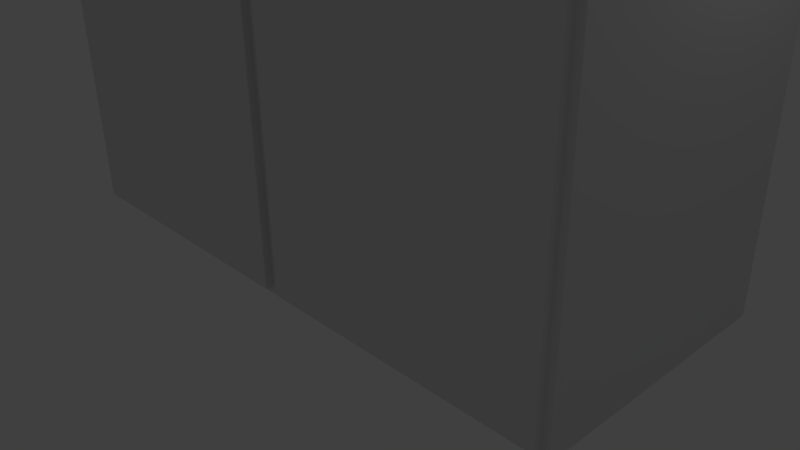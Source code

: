 # Source: cabinet_b.3.blend  (saved by Blender 2.76.0; exported with 4.5.12 LTS)
import bpy
from mathutils import Matrix  # noqa: F401  (used for matrix-valued properties, if any)

bpy.ops.wm.read_factory_settings(use_empty=True)
scene = bpy.context.scene
scene.name = 'Scene'

# ---- collections
col_collection_1 = bpy.data.collections.new('Collection 1'); scene.collection.children.link(col_collection_1)
col_collection_10 = bpy.data.collections.new('Collection 10'); scene.collection.children.link(col_collection_10)

# ---- materials (node trees are filled in below, after node groups)
mat_boxmat = bpy.data.materials.new('BoxMat')
mat_boxmat.alpha_threshold = 0.0
mat_boxmat.use_transparent_shadow = False
mat_boxmat.roughness = 0.5
mat_boxmat.specular_intensity = 0.0
mat_boxmat.line_color = (0.0, 0.0, 0.0, 1.0)

# ---- material node trees

# ---- world
world_world = bpy.data.worlds.new('World'); scene.world = world_world
world_world.color = (0.05088, 0.05088, 0.05088)
world_world.use_sun_shadow = False
world_world.sun_shadow_jitter_overblur = 0.0
world_world.cycles.sampling_method = 'MANUAL'
world_world.cycles.sample_map_resolution = 256

# ---- cameras
cam_camera = bpy.data.cameras.new('Camera')
cam_camera.clip_end = 100.0
cam_camera.lens = 35.0
cam_camera.sensor_width = 32.0
cam_camera.sensor_height = 18.0
cam_camera.ortho_scale = 7.314
cam_camera.dof.focus_distance = 0.0
cam_camera.dof.aperture_fstop = 128.0

# ---- lights
light_lamp = bpy.data.lights.new('Lamp', 'POINT')
light_lamp.transmission_factor = 0.0
light_lamp.cutoff_distance = 30.0
light_lamp.energy = 100.0
light_lamp.shadow_buffer_clip_start = 1.001
light_lamp.shadow_soft_size = 0.1
light_lamp.shadow_maximum_resolution = 0.006
light_lamp.use_absolute_resolution = True
light_lamp.cycles.use_multiple_importance_sampling = False

# ---- meshes
me_cube = bpy.data.meshes.new('Cube')
me_cube.from_pydata([(4.0, 2.0, 0.0), (4.0, -1.5, 0.0), (-4.0, -1.5, 0.0), (-4.0, 2.0, 0.0), (4.0, 2.0, 8.0), (4.0, -1.5, 8.0), (-4.0, -1.5, 8.0), (-4.0, 2.0, 8.0), (3.8, -1.5, 0.2), (-3.8, -1.5, 0.2), (3.8, -1.5, 7.8), (-3.8, -1.5, 7.8), (3.8, 1.8, 0.2), (-3.8, 1.8, 0.2), (3.8, 1.8, 7.8), (-3.8, 1.8, 7.8), (-3.9, -1.6, 0.1), (-3.9, -1.6, 7.9), (-3.9, -1.5, 0.1), (-3.9, -1.5, 7.9), (-0.1, -1.6, 0.1), (-0.1, -1.6, 7.9), (-0.1, -1.5, 0.1), (-0.1, -1.5, 7.9), (0.1, -1.6, 0.1), (0.1, -1.6, 7.9), (0.1, -1.5, 0.1), (0.1, -1.5, 7.9), (3.9, -1.6, 0.1), (3.9, -1.6, 7.9), (3.9, -1.5, 0.1), (3.9, -1.5, 7.9), (-0.2, 2.0, 0.0), (-0.2, -1.5, 0.0), (-0.2, 2.0, 8.0), (-0.2, -1.5, 8.0), (-0.2, -1.5, 0.2), (-0.2, -1.5, 7.8), (-0.2, 1.8, 0.2), (-0.2, 1.8, 7.8), (0.2, 2.0, 0.0), (0.2, -1.5, 0.0), (0.2, 2.0, 8.0), (0.2, -1.5, 8.0), (0.2, -1.5, 0.2), (0.2, -1.5, 7.8), (0.2, 1.8, 0.2), (0.2, 1.8, 7.8)], [], [(32, 33, 2, 3), (34, 7, 6, 35), (0, 4, 5, 1), (35, 6, 11, 37), (2, 6, 7, 3), (34, 32, 3, 7), (37, 11, 15, 39), (6, 2, 9, 11), (1, 5, 10, 8), (41, 1, 8, 44), (38, 39, 15, 13), (8, 10, 14, 12), (11, 9, 13, 15), (44, 8, 12, 46), (17, 19, 18, 16), (19, 23, 22, 18), (23, 21, 20, 22), (21, 17, 16, 20), (16, 18, 22, 20), (21, 23, 19, 17), (25, 27, 26, 24), (27, 31, 30, 26), (31, 29, 28, 30), (29, 25, 24, 28), (24, 26, 30, 28), (29, 31, 27, 25), (9, 36, 38, 13), (36, 44, 45, 37), (2, 33, 36, 9), (36, 37, 39, 38), (42, 40, 32, 34), (43, 35, 37, 45), (42, 34, 35, 43), (40, 41, 33, 32), (0, 1, 41, 40), (4, 42, 43, 5), (5, 43, 45, 10), (4, 0, 40, 42), (10, 45, 47, 14), (12, 14, 47, 46), (44, 46, 47, 45), (33, 41, 44, 36)])
_uv = me_cube.uv_layers.new(name='UVMap')
_uv.uv.foreach_set('vector', [0.2125, 0.571, 0.2124, 0.6737, 0.1178, 0.6737, 0.1178, 0.571, 0.2125, 0.3612, 0.1179, 0.3612, 0.1179, 0.2573, 0.2126, 0.2573, 0.317, 0.5716, 0.3171, 0.3613, 0.4043, 0.3613, 0.4042, 0.5717, 0.2126, 0.2573, 0.1179, 0.2573, 0.1229, 0.2517, 0.2126, 0.2517, 0.03067, 0.571, 0.03074, 0.3612, 0.1179, 0.3612, 0.1178, 0.571, 0.2125, 0.3612, 0.2125, 0.571, 0.1178, 0.571, 0.1179, 0.3612, 0.8734, 0.6677, 0.7837, 0.6677, 0.7837, 0.5755, 0.8734, 0.5755, 0.03074, 0.3612, 0.03067, 0.571, 0.02569, 0.5654, 0.02575, 0.3668, 0.4042, 0.5717, 0.4043, 0.3613, 0.4093, 0.3669, 0.4092, 0.5655, 0.2224, 0.6737, 0.317, 0.6738, 0.312, 0.6794, 0.2224, 0.6793, 0.8734, 0.3632, 0.8734, 0.5755, 0.7837, 0.5755, 0.7837, 0.3632, 0.7012, 0.3632, 0.7012, 0.5755, 0.619, 0.5755, 0.619, 0.3632, 0.7016, 0.5755, 0.7016, 0.3632, 0.7837, 0.3632, 0.7837, 0.5755, 0.5293, 0.2711, 0.619, 0.2711, 0.619, 0.3632, 0.5293, 0.3632, 0.5102, 0.9429, 0.5068, 0.9429, 0.5068, 0.7269, 0.5102, 0.727, 0.5068, 0.9429, 0.413, 0.9429, 0.413, 0.7269, 0.5068, 0.7269, 0.413, 0.9429, 0.4097, 0.9429, 0.4097, 0.7269, 0.413, 0.7269, 0.8537, 0.942, 0.7591, 0.942, 0.7591, 0.7242, 0.8537, 0.7242, 0.5068, 0.7242, 0.5068, 0.7269, 0.413, 0.7269, 0.413, 0.7242, 0.413, 0.9457, 0.413, 0.9429, 0.5068, 0.9429, 0.5068, 0.9457, 0.6111, 0.9429, 0.6077, 0.9429, 0.6077, 0.7269, 0.6111, 0.727, 0.6077, 0.9429, 0.5139, 0.9429, 0.5139, 0.7269, 0.6077, 0.7269, 0.5139, 0.9429, 0.5106, 0.9429, 0.5106, 0.7269, 0.5139, 0.7269, 0.7587, 0.942, 0.6641, 0.942, 0.6641, 0.7242, 0.7587, 0.7242, 0.6077, 0.7242, 0.6077, 0.7269, 0.5139, 0.7269, 0.5139, 0.7242, 0.5139, 0.9457, 0.5139, 0.9429, 0.6077, 0.9429, 0.6077, 0.9457, 0.7837, 0.2711, 0.8734, 0.2711, 0.8734, 0.3632, 0.7837, 0.3632, 0.6537, 0.7242, 0.6637, 0.7242, 0.6637, 0.9364, 0.6537, 0.9364, 0.1178, 0.6737, 0.2124, 0.6737, 0.2124, 0.6793, 0.1228, 0.6793, 0.9556, 0.3632, 0.9556, 0.5755, 0.8734, 0.5755, 0.8734, 0.3632, 0.2225, 0.3612, 0.2224, 0.571, 0.2125, 0.571, 0.2125, 0.3612, 0.2225, 0.2573, 0.2126, 0.2573, 0.2126, 0.2517, 0.2225, 0.2517, 0.2225, 0.3612, 0.2125, 0.3612, 0.2126, 0.2573, 0.2225, 0.2573, 0.2224, 0.571, 0.2224, 0.6737, 0.2124, 0.6737, 0.2125, 0.571, 0.317, 0.5716, 0.317, 0.6738, 0.2224, 0.6737, 0.2224, 0.571, 0.3171, 0.3613, 0.2225, 0.3612, 0.2225, 0.2573, 0.3171, 0.2573, 0.3171, 0.2573, 0.2225, 0.2573, 0.2225, 0.2517, 0.3122, 0.2517, 0.3171, 0.3613, 0.317, 0.5716, 0.2224, 0.571, 0.2225, 0.3612, 0.619, 0.6677, 0.5293, 0.6677, 0.5293, 0.5755, 0.619, 0.5755, 0.619, 0.3632, 0.619, 0.5755, 0.5293, 0.5755, 0.5293, 0.3632, 0.4472, 0.3632, 0.5293, 0.3632, 0.5293, 0.5755, 0.4472, 0.5755, 0.2124, 0.6737, 0.2224, 0.6737, 0.2224, 0.6793, 0.2124, 0.6793])
me_cube.materials.append(mat_boxmat)
me_cube.use_remesh_preserve_volume = False
me_cube.use_remesh_preserve_attributes = False
me_cube.use_mirror_vertex_groups = False
me_cube.update()
arm_armature = bpy.data.armatures.new('Armature')  # bones are not reproduced

# ---- objects
ob_cube = bpy.data.objects.new('Cube', me_cube)
ob_armature = bpy.data.objects.new('Armature', arm_armature)
ob_lamp = bpy.data.objects.new('Lamp', light_lamp)
ob_camera = bpy.data.objects.new('Camera', cam_camera)

# ---- transforms, parenting, visibility, modifiers, constraints
ob_cube.parent = ob_armature
ob_cube.location = (0.0, 0.0, 0.0)
ob_cube.lock_rotations_4d = False
ob_cube.empty_display_type = 'ARROWS'
ob_cube.lineart.crease_threshold = 0.0
_vg = ob_cube.vertex_groups.new(name='Bone.Basic')
_vg.add([0, 1, 2, 3, 4, 5, 6, 7, 8, 9, 10, 11, 12, 13, 14, 15, 32, 33, 34, 35, 36, 37, 38, 39, 40, 41, 42, 43, 44, 45, 46, 47], 1.0, 'REPLACE')
_vg = ob_cube.vertex_groups.new(name='l_Bone.Basic')
_vg = ob_cube.vertex_groups.new(name='l_Bone.Door')
_vg.add([24, 25, 26, 27, 28, 29, 30, 31], 1.0, 'REPLACE')
_vg = ob_cube.vertex_groups.new(name='r_Bone.Basic')
_vg = ob_cube.vertex_groups.new(name='r_Bone.Door')
_vg.add([16, 17, 18, 19, 20, 21, 22, 23], 1.0, 'REPLACE')
_m = ob_cube.modifiers.new('Armature', 'ARMATURE')
_m.object = ob_armature
ob_armature.location = (0.0, 0.0, 0.0)
ob_armature.lineart.crease_threshold = 0.0
ob_lamp.location = (4.076, 1.005, 5.904)
ob_lamp.rotation_euler = (0.6503, 0.05522, 1.866)
ob_lamp.lock_rotations_4d = False
ob_lamp.empty_display_type = 'ARROWS'
ob_lamp.color = (0.0, 0.0, 0.0, 0.0)
ob_lamp.lineart.crease_threshold = 0.0
ob_camera.location = (7.481, -6.508, 5.344)
ob_camera.rotation_euler = (1.109, 0.01082, 0.8149)
ob_camera.lock_rotations_4d = False
ob_camera.empty_display_type = 'ARROWS'
ob_camera.color = (0.0, 0.0, 0.0, 0.0)
ob_camera.display_type = 'WIRE'
ob_camera.lineart.crease_threshold = 0.0

# ---- collection membership
col_collection_1.objects.link(ob_cube)
col_collection_10.objects.link(ob_armature)
col_collection_10.objects.link(ob_lamp)
col_collection_10.objects.link(ob_camera)

# ---- scene / render settings (as saved in the file)
scene.camera = ob_camera
scene.frame_start = 1; scene.frame_end = 250; scene.frame_set(1)
scene.render.engine = 'BLENDER_EEVEE_NEXT'
scene.render.resolution_percentage = 50
scene.render.dither_intensity = 0.0
scene.cycles.use_denoising = False
scene.cycles.samples = 10
scene.cycles.sampling_pattern = 'TABULATED_SOBOL'
scene.cycles.light_sampling_threshold = 0.0
scene.cycles.use_adaptive_sampling = False
scene.cycles.use_light_tree = False
scene.cycles.blur_glossy = 0.0
scene.cycles.pixel_filter_type = 'GAUSSIAN'
scene.cycles.sample_clamp_indirect = 0.0
scene.view_settings.view_transform = 'Standard'
bpy.context.view_layer.update()
